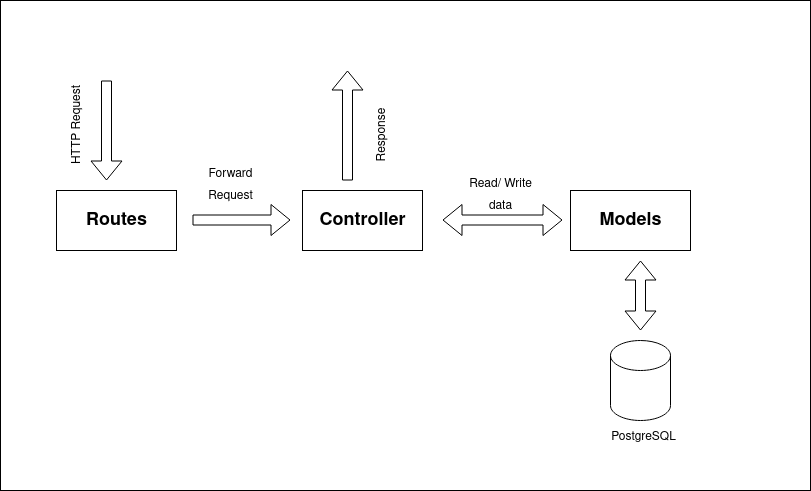

The diagram above was exported from draw.io. Its source (the exported page's mxGraphModel, read from the mxfile embedded in the PNG):
<mxGraphModel dx="1422" dy="793" grid="1" gridSize="10" guides="1" tooltips="1" connect="1" arrows="1" fold="1" page="1" pageScale="1" pageWidth="850" pageHeight="1100" math="0" shadow="0">
  <root>
    <mxCell id="0" />
    <mxCell id="1" parent="0" />
    <mxCell id="PXaSn5F_pXA82thDsKpR-3" value="" style="rounded=0;whiteSpace=wrap;html=1;" vertex="1" parent="1">
      <mxGeometry x="20" y="240" width="810" height="490" as="geometry" />
    </mxCell>
    <mxCell id="sJ9L6cIO5qTsxsgSYpOW-21" value="" style="rounded=0;whiteSpace=wrap;html=1;" parent="1" vertex="1">
      <mxGeometry x="76" y="430" width="120" height="60" as="geometry" />
    </mxCell>
    <mxCell id="sJ9L6cIO5qTsxsgSYpOW-23" value="" style="rounded=0;whiteSpace=wrap;html=1;" parent="1" vertex="1">
      <mxGeometry x="322" y="430" width="120" height="60" as="geometry" />
    </mxCell>
    <mxCell id="sJ9L6cIO5qTsxsgSYpOW-26" value="&lt;b&gt;&lt;font style=&quot;font-size: 18px&quot;&gt;Routes&lt;/font&gt;&lt;/b&gt;" style="text;html=1;resizable=0;autosize=1;align=center;verticalAlign=middle;points=[];fillColor=none;strokeColor=none;rounded=0;" parent="1" vertex="1">
      <mxGeometry x="96" y="450" width="80" height="20" as="geometry" />
    </mxCell>
    <mxCell id="sJ9L6cIO5qTsxsgSYpOW-27" value="" style="shape=flexArrow;endArrow=classic;startArrow=classic;html=1;rounded=0;" parent="1" edge="1">
      <mxGeometry width="100" height="100" relative="1" as="geometry">
        <mxPoint x="462" y="459.5" as="sourcePoint" />
        <mxPoint x="582" y="459.5" as="targetPoint" />
      </mxGeometry>
    </mxCell>
    <mxCell id="sJ9L6cIO5qTsxsgSYpOW-28" value="&lt;font style=&quot;font-size: 18px&quot;&gt;&lt;b&gt;Controller&lt;/b&gt;&lt;/font&gt;" style="text;html=1;resizable=0;autosize=1;align=center;verticalAlign=middle;points=[];fillColor=none;strokeColor=none;rounded=0;" parent="1" vertex="1">
      <mxGeometry x="332" y="450" width="100" height="20" as="geometry" />
    </mxCell>
    <mxCell id="sJ9L6cIO5qTsxsgSYpOW-29" value="" style="shape=cylinder3;whiteSpace=wrap;html=1;boundedLbl=1;backgroundOutline=1;size=15;fontSize=18;" parent="1" vertex="1">
      <mxGeometry x="630" y="580" width="60" height="80" as="geometry" />
    </mxCell>
    <mxCell id="sJ9L6cIO5qTsxsgSYpOW-31" value="" style="shape=flexArrow;endArrow=classic;html=1;rounded=0;fontSize=18;" parent="1" edge="1">
      <mxGeometry width="50" height="50" relative="1" as="geometry">
        <mxPoint x="126" y="320" as="sourcePoint" />
        <mxPoint x="126" y="420" as="targetPoint" />
      </mxGeometry>
    </mxCell>
    <mxCell id="sJ9L6cIO5qTsxsgSYpOW-32" value="" style="shape=flexArrow;endArrow=classic;html=1;rounded=0;fontSize=18;" parent="1" edge="1">
      <mxGeometry width="50" height="50" relative="1" as="geometry">
        <mxPoint x="367" y="420" as="sourcePoint" />
        <mxPoint x="367" y="310" as="targetPoint" />
      </mxGeometry>
    </mxCell>
    <mxCell id="sJ9L6cIO5qTsxsgSYpOW-33" value="" style="shape=flexArrow;endArrow=classic;html=1;rounded=0;fontSize=18;" parent="1" edge="1">
      <mxGeometry width="50" height="50" relative="1" as="geometry">
        <mxPoint x="212" y="459.5" as="sourcePoint" />
        <mxPoint x="310" y="459.5" as="targetPoint" />
      </mxGeometry>
    </mxCell>
    <mxCell id="sJ9L6cIO5qTsxsgSYpOW-34" value="&lt;font style=&quot;font-size: 12px&quot;&gt;HTTP Request&lt;/font&gt;" style="text;html=1;resizable=0;autosize=1;align=center;verticalAlign=middle;points=[];fillColor=none;strokeColor=none;rounded=0;fontSize=18;rotation=-90;" parent="1" vertex="1">
      <mxGeometry x="50" y="350" width="90" height="30" as="geometry" />
    </mxCell>
    <mxCell id="sJ9L6cIO5qTsxsgSYpOW-35" value="&lt;font style=&quot;font-size: 12px&quot;&gt;Response&lt;/font&gt;" style="text;html=1;resizable=0;autosize=1;align=center;verticalAlign=middle;points=[];fillColor=none;strokeColor=none;rounded=0;fontSize=18;rotation=-90;" parent="1" vertex="1">
      <mxGeometry x="365" y="360" width="70" height="30" as="geometry" />
    </mxCell>
    <mxCell id="sJ9L6cIO5qTsxsgSYpOW-36" value="&lt;font style=&quot;font-size: 12px&quot;&gt;PostgreSQL&lt;/font&gt;" style="text;html=1;resizable=0;autosize=1;align=center;verticalAlign=middle;points=[];fillColor=none;strokeColor=none;rounded=0;fontSize=18;rotation=0;" parent="1" vertex="1">
      <mxGeometry x="623" y="660" width="80" height="30" as="geometry" />
    </mxCell>
    <mxCell id="sJ9L6cIO5qTsxsgSYpOW-37" value="" style="whiteSpace=wrap;html=1;fontSize=14;" parent="1" vertex="1">
      <mxGeometry x="590" y="430" width="120" height="60" as="geometry" />
    </mxCell>
    <mxCell id="sJ9L6cIO5qTsxsgSYpOW-39" value="&lt;b&gt;&lt;font style=&quot;font-size: 18px&quot;&gt;Models&lt;/font&gt;&lt;/b&gt;" style="text;html=1;resizable=0;autosize=1;align=center;verticalAlign=middle;points=[];fillColor=none;strokeColor=none;rounded=0;" parent="1" vertex="1">
      <mxGeometry x="610" y="450" width="80" height="20" as="geometry" />
    </mxCell>
    <mxCell id="sJ9L6cIO5qTsxsgSYpOW-40" value="" style="shape=flexArrow;endArrow=classic;startArrow=classic;html=1;rounded=0;" parent="1" edge="1">
      <mxGeometry width="100" height="100" relative="1" as="geometry">
        <mxPoint x="660" y="500" as="sourcePoint" />
        <mxPoint x="660" y="570" as="targetPoint" />
      </mxGeometry>
    </mxCell>
    <mxCell id="sJ9L6cIO5qTsxsgSYpOW-41" value="&lt;div&gt;&lt;font style=&quot;font-size: 12px&quot;&gt;Forward&lt;/font&gt;&lt;/div&gt;&lt;div&gt;&lt;font style=&quot;font-size: 12px&quot;&gt;Request&lt;/font&gt;&lt;/div&gt;" style="text;html=1;resizable=0;autosize=1;align=center;verticalAlign=middle;points=[];fillColor=none;strokeColor=none;rounded=0;fontSize=18;rotation=0;" parent="1" vertex="1">
      <mxGeometry x="220" y="398" width="60" height="50" as="geometry" />
    </mxCell>
    <mxCell id="sJ9L6cIO5qTsxsgSYpOW-42" value="&lt;div&gt;&lt;font style=&quot;font-size: 12px&quot;&gt;Read/ Write&lt;br&gt;&lt;/font&gt;&lt;/div&gt;&lt;div&gt;&lt;font style=&quot;font-size: 12px&quot;&gt;data&lt;/font&gt;&lt;br&gt;&lt;/div&gt;" style="text;html=1;resizable=0;autosize=1;align=center;verticalAlign=middle;points=[];fillColor=none;strokeColor=none;rounded=0;fontSize=18;rotation=0;" parent="1" vertex="1">
      <mxGeometry x="480" y="408" width="80" height="50" as="geometry" />
    </mxCell>
  </root>
</mxGraphModel>